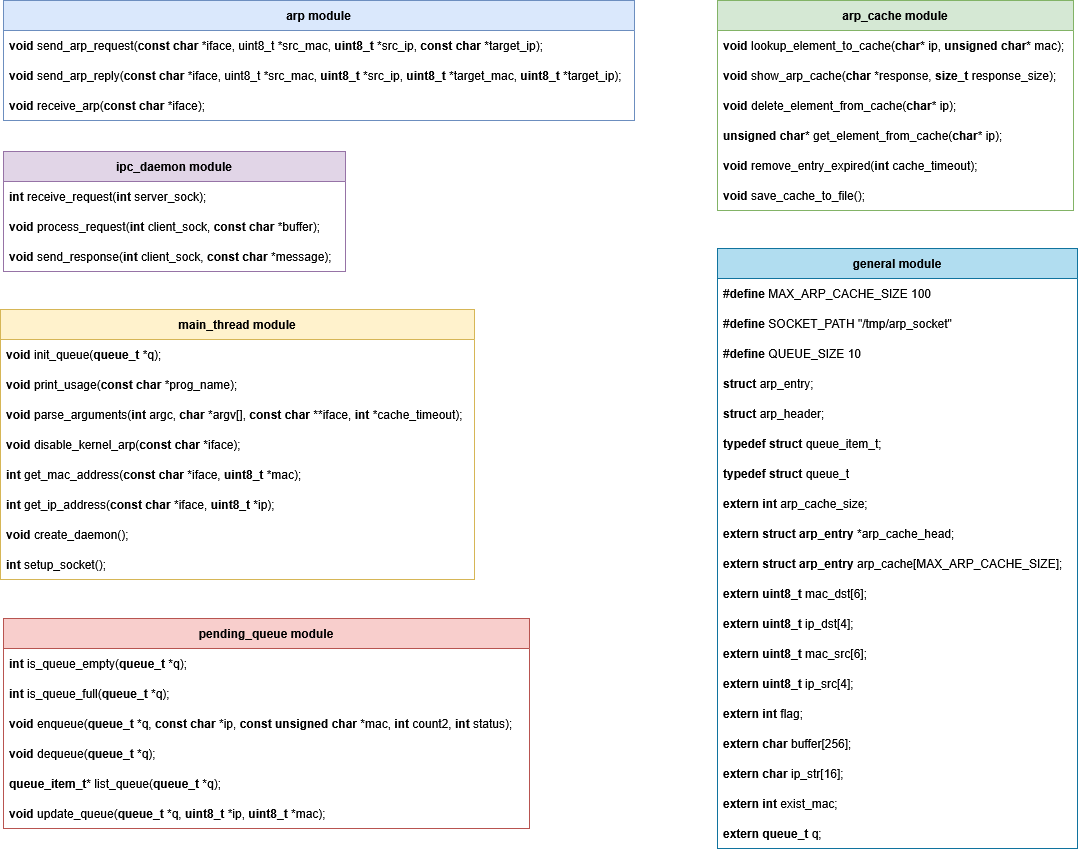

The diagram above was exported from draw.io. Its source (the exported page's mxGraphModel, read from the mxfile embedded in the PNG):
<mxGraphModel dx="4130" dy="2060" grid="0" gridSize="10" guides="1" tooltips="1" connect="1" arrows="1" fold="1" page="0" pageScale="1" pageWidth="850" pageHeight="1100" math="0" shadow="0">
  <root>
    <mxCell id="0" />
    <mxCell id="1" parent="0" />
    <mxCell id="2" value="" style="group" vertex="1" connectable="0" parent="1">
      <mxGeometry x="1066" y="-360" width="1077" height="848" as="geometry" />
    </mxCell>
    <mxCell id="3" value="&lt;b&gt;main_thread module&lt;/b&gt;" style="swimlane;fontStyle=0;childLayout=stackLayout;horizontal=1;startSize=30;horizontalStack=0;resizeParent=1;resizeParentMax=0;resizeLast=0;collapsible=1;marginBottom=0;whiteSpace=wrap;html=1;fillColor=#fff2cc;strokeColor=#d6b656;" vertex="1" parent="2">
      <mxGeometry y="309" width="474" height="270" as="geometry">
        <mxRectangle x="1306" y="245" width="154" height="30" as="alternateBounds" />
      </mxGeometry>
    </mxCell>
    <mxCell id="4" value="&lt;b&gt;void&lt;/b&gt; init_queue(&lt;b&gt;queue_t&lt;/b&gt; *q);" style="text;strokeColor=none;fillColor=none;align=left;verticalAlign=middle;spacingLeft=4;spacingRight=4;overflow=hidden;points=[[0,0.5],[1,0.5]];portConstraint=eastwest;rotatable=0;whiteSpace=wrap;html=1;" vertex="1" parent="3">
      <mxGeometry y="30" width="474" height="30" as="geometry" />
    </mxCell>
    <mxCell id="5" value="&lt;b&gt;void&lt;/b&gt; print_usage(&lt;b&gt;const&lt;/b&gt; &lt;b&gt;char&lt;/b&gt; *prog_name);" style="text;strokeColor=none;fillColor=none;align=left;verticalAlign=middle;spacingLeft=4;spacingRight=4;overflow=hidden;points=[[0,0.5],[1,0.5]];portConstraint=eastwest;rotatable=0;whiteSpace=wrap;html=1;" vertex="1" parent="3">
      <mxGeometry y="60" width="474" height="30" as="geometry" />
    </mxCell>
    <mxCell id="6" value="&lt;b&gt;void&lt;/b&gt; parse_arguments(&lt;b&gt;int&lt;/b&gt; argc, &lt;b&gt;char&lt;/b&gt; *argv[], &lt;b&gt;const&lt;/b&gt; &lt;b&gt;char&lt;/b&gt; **iface, &lt;b&gt;int&lt;/b&gt; *cache_timeout);" style="text;strokeColor=none;fillColor=none;align=left;verticalAlign=middle;spacingLeft=4;spacingRight=4;overflow=hidden;points=[[0,0.5],[1,0.5]];portConstraint=eastwest;rotatable=0;whiteSpace=wrap;html=1;" vertex="1" parent="3">
      <mxGeometry y="90" width="474" height="30" as="geometry" />
    </mxCell>
    <mxCell id="7" value="&lt;b&gt;void&lt;/b&gt; disable_kernel_arp(&lt;b&gt;const&lt;/b&gt; &lt;b&gt;char&lt;/b&gt; *iface);" style="text;strokeColor=none;fillColor=none;align=left;verticalAlign=middle;spacingLeft=4;spacingRight=4;overflow=hidden;points=[[0,0.5],[1,0.5]];portConstraint=eastwest;rotatable=0;whiteSpace=wrap;html=1;" vertex="1" parent="3">
      <mxGeometry y="120" width="474" height="30" as="geometry" />
    </mxCell>
    <mxCell id="8" value="&lt;b&gt;int&lt;/b&gt; get_mac_address(&lt;b&gt;const&lt;/b&gt; &lt;b&gt;char&lt;/b&gt; *iface, &lt;b&gt;uint8_t&lt;/b&gt; *mac);" style="text;strokeColor=none;fillColor=none;align=left;verticalAlign=middle;spacingLeft=4;spacingRight=4;overflow=hidden;points=[[0,0.5],[1,0.5]];portConstraint=eastwest;rotatable=0;whiteSpace=wrap;html=1;" vertex="1" parent="3">
      <mxGeometry y="150" width="474" height="30" as="geometry" />
    </mxCell>
    <mxCell id="9" value="&lt;b&gt;int&lt;/b&gt; get_ip_address(&lt;b&gt;const&lt;/b&gt; &lt;b&gt;char&lt;/b&gt; *iface, &lt;b&gt;uint8_t&lt;/b&gt; *ip);" style="text;strokeColor=none;fillColor=none;align=left;verticalAlign=middle;spacingLeft=4;spacingRight=4;overflow=hidden;points=[[0,0.5],[1,0.5]];portConstraint=eastwest;rotatable=0;whiteSpace=wrap;html=1;" vertex="1" parent="3">
      <mxGeometry y="180" width="474" height="30" as="geometry" />
    </mxCell>
    <mxCell id="10" value="&lt;b&gt;void&lt;/b&gt; create_daemon();" style="text;strokeColor=none;fillColor=none;align=left;verticalAlign=middle;spacingLeft=4;spacingRight=4;overflow=hidden;points=[[0,0.5],[1,0.5]];portConstraint=eastwest;rotatable=0;whiteSpace=wrap;html=1;" vertex="1" parent="3">
      <mxGeometry y="210" width="474" height="30" as="geometry" />
    </mxCell>
    <mxCell id="11" value="&lt;b&gt;int&lt;/b&gt; setup_socket();" style="text;strokeColor=none;fillColor=none;align=left;verticalAlign=middle;spacingLeft=4;spacingRight=4;overflow=hidden;points=[[0,0.5],[1,0.5]];portConstraint=eastwest;rotatable=0;whiteSpace=wrap;html=1;" vertex="1" parent="3">
      <mxGeometry y="240" width="474" height="30" as="geometry" />
    </mxCell>
    <mxCell id="12" value="&lt;b&gt;arp module&lt;/b&gt;" style="swimlane;fontStyle=0;childLayout=stackLayout;horizontal=1;startSize=30;horizontalStack=0;resizeParent=1;resizeParentMax=0;resizeLast=0;collapsible=1;marginBottom=0;whiteSpace=wrap;html=1;fillColor=#dae8fc;strokeColor=#6c8ebf;" vertex="1" parent="2">
      <mxGeometry x="3" width="631" height="120" as="geometry">
        <mxRectangle x="1330" y="-148" width="95" height="30" as="alternateBounds" />
      </mxGeometry>
    </mxCell>
    <mxCell id="13" value="&lt;b&gt;void&lt;/b&gt; send_arp_request(&lt;b&gt;const char&lt;/b&gt; *iface, uint8_t *src_mac, &lt;b&gt;uint8_t&lt;/b&gt; *src_ip, &lt;b&gt;const char&lt;/b&gt; *target_ip);" style="text;strokeColor=none;fillColor=none;align=left;verticalAlign=middle;spacingLeft=4;spacingRight=4;overflow=hidden;points=[[0,0.5],[1,0.5]];portConstraint=eastwest;rotatable=0;whiteSpace=wrap;html=1;" vertex="1" parent="12">
      <mxGeometry y="30" width="631" height="30" as="geometry" />
    </mxCell>
    <mxCell id="14" value="&lt;b&gt;void&lt;/b&gt; send_arp_reply(&lt;b&gt;const&lt;/b&gt; &lt;b&gt;char&lt;/b&gt; *iface, uint8_t *src_mac, &lt;b&gt;uint8_t&lt;/b&gt; *src_ip, &lt;b&gt;uint8_t&lt;/b&gt; *target_mac, &lt;b&gt;uint8_t&lt;/b&gt; *target_ip);" style="text;strokeColor=none;fillColor=none;align=left;verticalAlign=middle;spacingLeft=4;spacingRight=4;overflow=hidden;points=[[0,0.5],[1,0.5]];portConstraint=eastwest;rotatable=0;whiteSpace=wrap;html=1;" vertex="1" parent="12">
      <mxGeometry y="60" width="631" height="30" as="geometry" />
    </mxCell>
    <mxCell id="15" value="&lt;b&gt;void&lt;/b&gt; receive_arp(&lt;b&gt;const&lt;/b&gt; &lt;b&gt;char&lt;/b&gt; *iface);" style="text;strokeColor=none;fillColor=none;align=left;verticalAlign=middle;spacingLeft=4;spacingRight=4;overflow=hidden;points=[[0,0.5],[1,0.5]];portConstraint=eastwest;rotatable=0;whiteSpace=wrap;html=1;" vertex="1" parent="12">
      <mxGeometry y="90" width="631" height="30" as="geometry" />
    </mxCell>
    <mxCell id="16" value="&lt;b&gt;ipc_daemon module&lt;/b&gt;" style="swimlane;fontStyle=0;childLayout=stackLayout;horizontal=1;startSize=30;horizontalStack=0;resizeParent=1;resizeParentMax=0;resizeLast=0;collapsible=1;marginBottom=0;whiteSpace=wrap;html=1;fillColor=#e1d5e7;strokeColor=#9673a6;" vertex="1" parent="2">
      <mxGeometry x="3" y="151" width="342" height="120" as="geometry">
        <mxRectangle x="1465" y="1" width="143" height="30" as="alternateBounds" />
      </mxGeometry>
    </mxCell>
    <mxCell id="17" value="&lt;b&gt;int&lt;/b&gt; receive_request(&lt;b&gt;int&lt;/b&gt; server_sock);" style="text;strokeColor=none;fillColor=none;align=left;verticalAlign=middle;spacingLeft=4;spacingRight=4;overflow=hidden;points=[[0,0.5],[1,0.5]];portConstraint=eastwest;rotatable=0;whiteSpace=wrap;html=1;" vertex="1" parent="16">
      <mxGeometry y="30" width="342" height="30" as="geometry" />
    </mxCell>
    <mxCell id="18" value="&lt;b&gt;void&lt;/b&gt; process_request(&lt;b&gt;int&lt;/b&gt; client_sock, &lt;b&gt;const&lt;/b&gt; &lt;b&gt;char&lt;/b&gt; *buffer);" style="text;strokeColor=none;fillColor=none;align=left;verticalAlign=middle;spacingLeft=4;spacingRight=4;overflow=hidden;points=[[0,0.5],[1,0.5]];portConstraint=eastwest;rotatable=0;whiteSpace=wrap;html=1;" vertex="1" parent="16">
      <mxGeometry y="60" width="342" height="30" as="geometry" />
    </mxCell>
    <mxCell id="19" value="&lt;b&gt;void&lt;/b&gt; send_response(&lt;b&gt;int&lt;/b&gt; client_sock, &lt;b&gt;const&lt;/b&gt; &lt;b&gt;char&lt;/b&gt; *message);" style="text;strokeColor=none;fillColor=none;align=left;verticalAlign=middle;spacingLeft=4;spacingRight=4;overflow=hidden;points=[[0,0.5],[1,0.5]];portConstraint=eastwest;rotatable=0;whiteSpace=wrap;html=1;" vertex="1" parent="16">
      <mxGeometry y="90" width="342" height="30" as="geometry" />
    </mxCell>
    <mxCell id="20" value="&lt;b&gt;arp_cache module&lt;/b&gt;" style="swimlane;fontStyle=0;childLayout=stackLayout;horizontal=1;startSize=30;horizontalStack=0;resizeParent=1;resizeParentMax=0;resizeLast=0;collapsible=1;marginBottom=0;whiteSpace=wrap;html=1;fillColor=#d5e8d4;strokeColor=#82b366;" vertex="1" parent="2">
      <mxGeometry x="717" width="356" height="210" as="geometry">
        <mxRectangle x="1574" y="-374" width="134" height="30" as="alternateBounds" />
      </mxGeometry>
    </mxCell>
    <mxCell id="21" value="&lt;b&gt;void&lt;/b&gt; lookup_element_to_cache(&lt;b&gt;char&lt;/b&gt;* ip, &lt;b&gt;unsigned&lt;/b&gt; &lt;b&gt;char&lt;/b&gt;* mac);" style="text;strokeColor=none;fillColor=none;align=left;verticalAlign=middle;spacingLeft=4;spacingRight=4;overflow=hidden;points=[[0,0.5],[1,0.5]];portConstraint=eastwest;rotatable=0;whiteSpace=wrap;html=1;" vertex="1" parent="20">
      <mxGeometry y="30" width="356" height="30" as="geometry" />
    </mxCell>
    <mxCell id="22" value="&lt;b&gt;void&lt;/b&gt; show_arp_cache(&lt;b&gt;char&lt;/b&gt; *response, &lt;b&gt;size_t&lt;/b&gt; response_size);" style="text;strokeColor=none;fillColor=none;align=left;verticalAlign=middle;spacingLeft=4;spacingRight=4;overflow=hidden;points=[[0,0.5],[1,0.5]];portConstraint=eastwest;rotatable=0;whiteSpace=wrap;html=1;" vertex="1" parent="20">
      <mxGeometry y="60" width="356" height="30" as="geometry" />
    </mxCell>
    <mxCell id="23" value="&lt;b&gt;void&lt;/b&gt; delete_element_from_cache(&lt;b&gt;char&lt;/b&gt;* ip);" style="text;strokeColor=none;fillColor=none;align=left;verticalAlign=middle;spacingLeft=4;spacingRight=4;overflow=hidden;points=[[0,0.5],[1,0.5]];portConstraint=eastwest;rotatable=0;whiteSpace=wrap;html=1;" vertex="1" parent="20">
      <mxGeometry y="90" width="356" height="30" as="geometry" />
    </mxCell>
    <mxCell id="24" value="&lt;b&gt;unsigned&lt;/b&gt; &lt;b&gt;char&lt;/b&gt;* get_element_from_cache(&lt;b&gt;char&lt;/b&gt;* ip);" style="text;strokeColor=none;fillColor=none;align=left;verticalAlign=middle;spacingLeft=4;spacingRight=4;overflow=hidden;points=[[0,0.5],[1,0.5]];portConstraint=eastwest;rotatable=0;whiteSpace=wrap;html=1;" vertex="1" parent="20">
      <mxGeometry y="120" width="356" height="30" as="geometry" />
    </mxCell>
    <mxCell id="25" value="&lt;b&gt;void&lt;/b&gt; remove_entry_expired(&lt;b&gt;int&lt;/b&gt; cache_timeout);" style="text;strokeColor=none;fillColor=none;align=left;verticalAlign=middle;spacingLeft=4;spacingRight=4;overflow=hidden;points=[[0,0.5],[1,0.5]];portConstraint=eastwest;rotatable=0;whiteSpace=wrap;html=1;" vertex="1" parent="20">
      <mxGeometry y="150" width="356" height="30" as="geometry" />
    </mxCell>
    <mxCell id="26" value="&lt;b&gt;void&lt;/b&gt; save_cache_to_file();" style="text;strokeColor=none;fillColor=none;align=left;verticalAlign=middle;spacingLeft=4;spacingRight=4;overflow=hidden;points=[[0,0.5],[1,0.5]];portConstraint=eastwest;rotatable=0;whiteSpace=wrap;html=1;" vertex="1" parent="20">
      <mxGeometry y="180" width="356" height="30" as="geometry" />
    </mxCell>
    <mxCell id="27" value="&lt;b&gt;pending_queue module&lt;/b&gt;" style="swimlane;fontStyle=0;childLayout=stackLayout;horizontal=1;startSize=30;horizontalStack=0;resizeParent=1;resizeParentMax=0;resizeLast=0;collapsible=1;marginBottom=0;whiteSpace=wrap;html=1;fillColor=#f8cecc;strokeColor=#b85450;" vertex="1" parent="2">
      <mxGeometry x="3" y="618" width="526" height="210" as="geometry">
        <mxRectangle x="1599" y="143" width="160" height="30" as="alternateBounds" />
      </mxGeometry>
    </mxCell>
    <mxCell id="28" value="&lt;b&gt;int&lt;/b&gt; is_queue_empty(&lt;b&gt;queue_t&lt;/b&gt; *q);" style="text;strokeColor=none;fillColor=none;align=left;verticalAlign=middle;spacingLeft=4;spacingRight=4;overflow=hidden;points=[[0,0.5],[1,0.5]];portConstraint=eastwest;rotatable=0;whiteSpace=wrap;html=1;" vertex="1" parent="27">
      <mxGeometry y="30" width="526" height="30" as="geometry" />
    </mxCell>
    <mxCell id="29" value="&lt;b&gt;int&lt;/b&gt; is_queue_full(&lt;b&gt;queue_t&lt;/b&gt; *q);" style="text;strokeColor=none;fillColor=none;align=left;verticalAlign=middle;spacingLeft=4;spacingRight=4;overflow=hidden;points=[[0,0.5],[1,0.5]];portConstraint=eastwest;rotatable=0;whiteSpace=wrap;html=1;" vertex="1" parent="27">
      <mxGeometry y="60" width="526" height="30" as="geometry" />
    </mxCell>
    <mxCell id="30" value="&lt;b&gt;void&lt;/b&gt; enqueue(&lt;b&gt;queue_t&lt;/b&gt; *q, &lt;b&gt;const&lt;/b&gt; &lt;b&gt;char&lt;/b&gt; *ip, &lt;b&gt;const&lt;/b&gt; &lt;b&gt;unsigned&lt;/b&gt; &lt;b&gt;char&lt;/b&gt; *mac, &lt;b&gt;int&lt;/b&gt; count2, &lt;b&gt;int&lt;/b&gt; status);" style="text;strokeColor=none;fillColor=none;align=left;verticalAlign=middle;spacingLeft=4;spacingRight=4;overflow=hidden;points=[[0,0.5],[1,0.5]];portConstraint=eastwest;rotatable=0;whiteSpace=wrap;html=1;" vertex="1" parent="27">
      <mxGeometry y="90" width="526" height="30" as="geometry" />
    </mxCell>
    <mxCell id="31" value="&lt;b&gt;void&lt;/b&gt; dequeue(&lt;b&gt;queue_t&lt;/b&gt; *q);" style="text;strokeColor=none;fillColor=none;align=left;verticalAlign=middle;spacingLeft=4;spacingRight=4;overflow=hidden;points=[[0,0.5],[1,0.5]];portConstraint=eastwest;rotatable=0;whiteSpace=wrap;html=1;" vertex="1" parent="27">
      <mxGeometry y="120" width="526" height="30" as="geometry" />
    </mxCell>
    <mxCell id="32" value="&lt;b&gt;queue_item_t&lt;/b&gt;* list_queue(&lt;b&gt;queue_t&lt;/b&gt; *q);" style="text;strokeColor=none;fillColor=none;align=left;verticalAlign=middle;spacingLeft=4;spacingRight=4;overflow=hidden;points=[[0,0.5],[1,0.5]];portConstraint=eastwest;rotatable=0;whiteSpace=wrap;html=1;" vertex="1" parent="27">
      <mxGeometry y="150" width="526" height="30" as="geometry" />
    </mxCell>
    <mxCell id="33" value="&lt;b&gt;void&lt;/b&gt; update_queue(&lt;b&gt;queue_t&lt;/b&gt; *q, &lt;b&gt;uint8_t&lt;/b&gt; *ip, &lt;b&gt;uint8_t&lt;/b&gt; *mac);" style="text;strokeColor=none;fillColor=none;align=left;verticalAlign=middle;spacingLeft=4;spacingRight=4;overflow=hidden;points=[[0,0.5],[1,0.5]];portConstraint=eastwest;rotatable=0;whiteSpace=wrap;html=1;" vertex="1" parent="27">
      <mxGeometry y="180" width="526" height="30" as="geometry" />
    </mxCell>
    <mxCell id="34" value="&lt;b&gt;general module&lt;/b&gt;" style="swimlane;fontStyle=0;childLayout=stackLayout;horizontal=1;startSize=30;horizontalStack=0;resizeParent=1;resizeParentMax=0;resizeLast=0;collapsible=1;marginBottom=0;whiteSpace=wrap;html=1;fillColor=#b1ddf0;strokeColor=#10739e;" vertex="1" parent="2">
      <mxGeometry x="717" y="248" width="360" height="600" as="geometry">
        <mxRectangle x="2302" y="-360" width="124" height="30" as="alternateBounds" />
      </mxGeometry>
    </mxCell>
    <mxCell id="35" value="#&lt;b&gt;define&lt;/b&gt; MAX_ARP_CACHE_SIZE 100" style="text;strokeColor=none;fillColor=none;align=left;verticalAlign=middle;spacingLeft=4;spacingRight=4;overflow=hidden;points=[[0,0.5],[1,0.5]];portConstraint=eastwest;rotatable=0;whiteSpace=wrap;html=1;" vertex="1" parent="34">
      <mxGeometry y="30" width="360" height="30" as="geometry" />
    </mxCell>
    <mxCell id="36" value="#&lt;b&gt;define&lt;/b&gt; SOCKET_PATH &quot;/tmp/arp_socket&quot;" style="text;strokeColor=none;fillColor=none;align=left;verticalAlign=middle;spacingLeft=4;spacingRight=4;overflow=hidden;points=[[0,0.5],[1,0.5]];portConstraint=eastwest;rotatable=0;whiteSpace=wrap;html=1;" vertex="1" parent="34">
      <mxGeometry y="60" width="360" height="30" as="geometry" />
    </mxCell>
    <mxCell id="37" value="#&lt;b&gt;define&lt;/b&gt; QUEUE_SIZE 10&amp;nbsp; " style="text;strokeColor=none;fillColor=none;align=left;verticalAlign=middle;spacingLeft=4;spacingRight=4;overflow=hidden;points=[[0,0.5],[1,0.5]];portConstraint=eastwest;rotatable=0;whiteSpace=wrap;html=1;" vertex="1" parent="34">
      <mxGeometry y="90" width="360" height="30" as="geometry" />
    </mxCell>
    <mxCell id="38" value="&lt;b&gt;struct&lt;/b&gt; arp_entry;" style="text;strokeColor=none;fillColor=none;align=left;verticalAlign=middle;spacingLeft=4;spacingRight=4;overflow=hidden;points=[[0,0.5],[1,0.5]];portConstraint=eastwest;rotatable=0;whiteSpace=wrap;html=1;" vertex="1" parent="34">
      <mxGeometry y="120" width="360" height="30" as="geometry" />
    </mxCell>
    <mxCell id="39" value="&lt;b&gt;struct&lt;/b&gt; arp_header;" style="text;strokeColor=none;fillColor=none;align=left;verticalAlign=middle;spacingLeft=4;spacingRight=4;overflow=hidden;points=[[0,0.5],[1,0.5]];portConstraint=eastwest;rotatable=0;whiteSpace=wrap;html=1;" vertex="1" parent="34">
      <mxGeometry y="150" width="360" height="30" as="geometry" />
    </mxCell>
    <mxCell id="40" value="&lt;b&gt;typedef&lt;/b&gt; &lt;b&gt;struct&lt;/b&gt; queue_item_t;" style="text;strokeColor=none;fillColor=none;align=left;verticalAlign=middle;spacingLeft=4;spacingRight=4;overflow=hidden;points=[[0,0.5],[1,0.5]];portConstraint=eastwest;rotatable=0;whiteSpace=wrap;html=1;" vertex="1" parent="34">
      <mxGeometry y="180" width="360" height="30" as="geometry" />
    </mxCell>
    <mxCell id="41" value="&lt;b&gt;typedef&lt;/b&gt; &lt;b&gt;struct&lt;/b&gt; queue_t" style="text;strokeColor=none;fillColor=none;align=left;verticalAlign=middle;spacingLeft=4;spacingRight=4;overflow=hidden;points=[[0,0.5],[1,0.5]];portConstraint=eastwest;rotatable=0;whiteSpace=wrap;html=1;" vertex="1" parent="34">
      <mxGeometry y="210" width="360" height="30" as="geometry" />
    </mxCell>
    <mxCell id="42" value="&lt;b&gt;extern&lt;/b&gt; &lt;b&gt;int&lt;/b&gt; arp_cache_size;" style="text;strokeColor=none;fillColor=none;align=left;verticalAlign=middle;spacingLeft=4;spacingRight=4;overflow=hidden;points=[[0,0.5],[1,0.5]];portConstraint=eastwest;rotatable=0;whiteSpace=wrap;html=1;" vertex="1" parent="34">
      <mxGeometry y="240" width="360" height="30" as="geometry" />
    </mxCell>
    <mxCell id="43" value="&lt;b&gt;extern&lt;/b&gt; &lt;b&gt;struct&lt;/b&gt; &lt;b&gt;arp_entry&lt;/b&gt; *arp_cache_head;" style="text;strokeColor=none;fillColor=none;align=left;verticalAlign=middle;spacingLeft=4;spacingRight=4;overflow=hidden;points=[[0,0.5],[1,0.5]];portConstraint=eastwest;rotatable=0;whiteSpace=wrap;html=1;" vertex="1" parent="34">
      <mxGeometry y="270" width="360" height="30" as="geometry" />
    </mxCell>
    <mxCell id="44" value="&lt;b&gt;extern&lt;/b&gt; &lt;b&gt;struct arp_entry&lt;/b&gt; arp_cache[MAX_ARP_CACHE_SIZE];" style="text;strokeColor=none;fillColor=none;align=left;verticalAlign=middle;spacingLeft=4;spacingRight=4;overflow=hidden;points=[[0,0.5],[1,0.5]];portConstraint=eastwest;rotatable=0;whiteSpace=wrap;html=1;" vertex="1" parent="34">
      <mxGeometry y="300" width="360" height="30" as="geometry" />
    </mxCell>
    <mxCell id="45" value="&lt;b&gt;extern&lt;/b&gt; &lt;b&gt;uint8_t&lt;/b&gt; mac_dst[6];" style="text;strokeColor=none;fillColor=none;align=left;verticalAlign=middle;spacingLeft=4;spacingRight=4;overflow=hidden;points=[[0,0.5],[1,0.5]];portConstraint=eastwest;rotatable=0;whiteSpace=wrap;html=1;" vertex="1" parent="34">
      <mxGeometry y="330" width="360" height="30" as="geometry" />
    </mxCell>
    <mxCell id="46" value="&lt;b&gt;extern&lt;/b&gt; &lt;b&gt;uint8_t&lt;/b&gt; ip_dst[4];" style="text;strokeColor=none;fillColor=none;align=left;verticalAlign=middle;spacingLeft=4;spacingRight=4;overflow=hidden;points=[[0,0.5],[1,0.5]];portConstraint=eastwest;rotatable=0;whiteSpace=wrap;html=1;" vertex="1" parent="34">
      <mxGeometry y="360" width="360" height="30" as="geometry" />
    </mxCell>
    <mxCell id="47" value="&lt;b&gt;extern&lt;/b&gt; &lt;b&gt;uint8_t&lt;/b&gt; mac_src[6];" style="text;strokeColor=none;fillColor=none;align=left;verticalAlign=middle;spacingLeft=4;spacingRight=4;overflow=hidden;points=[[0,0.5],[1,0.5]];portConstraint=eastwest;rotatable=0;whiteSpace=wrap;html=1;" vertex="1" parent="34">
      <mxGeometry y="390" width="360" height="30" as="geometry" />
    </mxCell>
    <mxCell id="48" value="&lt;b&gt;extern&lt;/b&gt; &lt;b&gt;uint8_t&lt;/b&gt; ip_src[4];" style="text;strokeColor=none;fillColor=none;align=left;verticalAlign=middle;spacingLeft=4;spacingRight=4;overflow=hidden;points=[[0,0.5],[1,0.5]];portConstraint=eastwest;rotatable=0;whiteSpace=wrap;html=1;" vertex="1" parent="34">
      <mxGeometry y="420" width="360" height="30" as="geometry" />
    </mxCell>
    <mxCell id="49" value="&lt;b&gt;extern&lt;/b&gt; &lt;b&gt;int&lt;/b&gt; flag;" style="text;strokeColor=none;fillColor=none;align=left;verticalAlign=middle;spacingLeft=4;spacingRight=4;overflow=hidden;points=[[0,0.5],[1,0.5]];portConstraint=eastwest;rotatable=0;whiteSpace=wrap;html=1;" vertex="1" parent="34">
      <mxGeometry y="450" width="360" height="30" as="geometry" />
    </mxCell>
    <mxCell id="50" value="&lt;b&gt;extern&lt;/b&gt; &lt;b&gt;char&lt;/b&gt; buffer[256];" style="text;strokeColor=none;fillColor=none;align=left;verticalAlign=middle;spacingLeft=4;spacingRight=4;overflow=hidden;points=[[0,0.5],[1,0.5]];portConstraint=eastwest;rotatable=0;whiteSpace=wrap;html=1;" vertex="1" parent="34">
      <mxGeometry y="480" width="360" height="30" as="geometry" />
    </mxCell>
    <mxCell id="51" value="&lt;b&gt;extern&lt;/b&gt; &lt;b&gt;char&lt;/b&gt; ip_str[16];" style="text;strokeColor=none;fillColor=none;align=left;verticalAlign=middle;spacingLeft=4;spacingRight=4;overflow=hidden;points=[[0,0.5],[1,0.5]];portConstraint=eastwest;rotatable=0;whiteSpace=wrap;html=1;" vertex="1" parent="34">
      <mxGeometry y="510" width="360" height="30" as="geometry" />
    </mxCell>
    <mxCell id="52" value="&lt;b&gt;extern&lt;/b&gt; &lt;b&gt;int&lt;/b&gt; exist_mac;" style="text;strokeColor=none;fillColor=none;align=left;verticalAlign=middle;spacingLeft=4;spacingRight=4;overflow=hidden;points=[[0,0.5],[1,0.5]];portConstraint=eastwest;rotatable=0;whiteSpace=wrap;html=1;" vertex="1" parent="34">
      <mxGeometry y="540" width="360" height="30" as="geometry" />
    </mxCell>
    <mxCell id="53" value="&lt;b&gt;extern&lt;/b&gt; &lt;b&gt;queue_t&lt;/b&gt; q;" style="text;strokeColor=none;fillColor=none;align=left;verticalAlign=middle;spacingLeft=4;spacingRight=4;overflow=hidden;points=[[0,0.5],[1,0.5]];portConstraint=eastwest;rotatable=0;whiteSpace=wrap;html=1;" vertex="1" parent="34">
      <mxGeometry y="570" width="360" height="30" as="geometry" />
    </mxCell>
  </root>
</mxGraphModel>